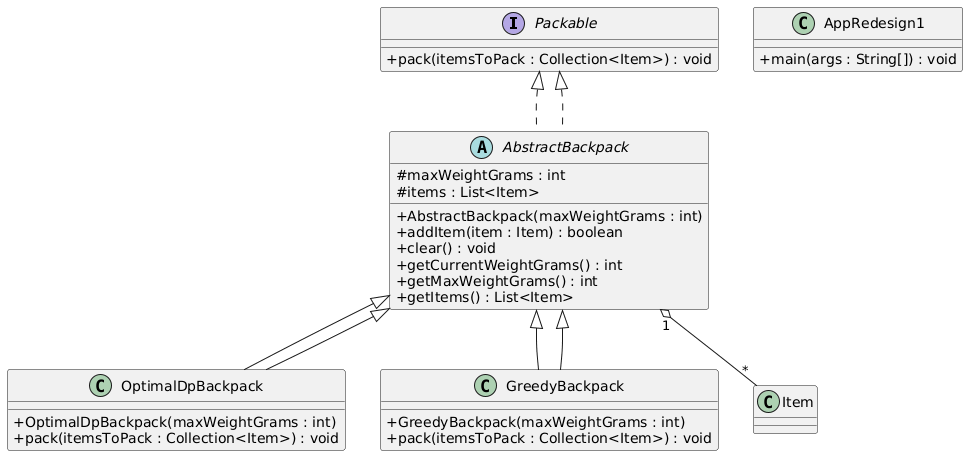

The diagram above was rendered by PlantUML. Its source (embedded in the PNG):
@startuml
skinparam classAttributeIconSize 0

interface Packable {
  +pack(itemsToPack : Collection<Item>) : void
}

abstract class AbstractBackpack implements Packable {
  #maxWeightGrams : int
  #items : List<Item>
  +AbstractBackpack(maxWeightGrams : int)
  +addItem(item : Item) : boolean
  +clear() : void
  +getCurrentWeightGrams() : int
  +getMaxWeightGrams() : int
  +getItems() : List<Item>
}

class OptimalDpBackpack extends AbstractBackpack {
  +OptimalDpBackpack(maxWeightGrams : int)
  +pack(itemsToPack : Collection<Item>) : void
}

class GreedyBackpack extends AbstractBackpack {
  +GreedyBackpack(maxWeightGrams : int)
  +pack(itemsToPack : Collection<Item>) : void
}

class AppRedesign1 {
  +main(args : String[]) : void
}

AbstractBackpack "1" o-- "*" Item
OptimalDpBackpack --|> AbstractBackpack
GreedyBackpack --|> AbstractBackpack
Packable <|.. AbstractBackpack
@enduml